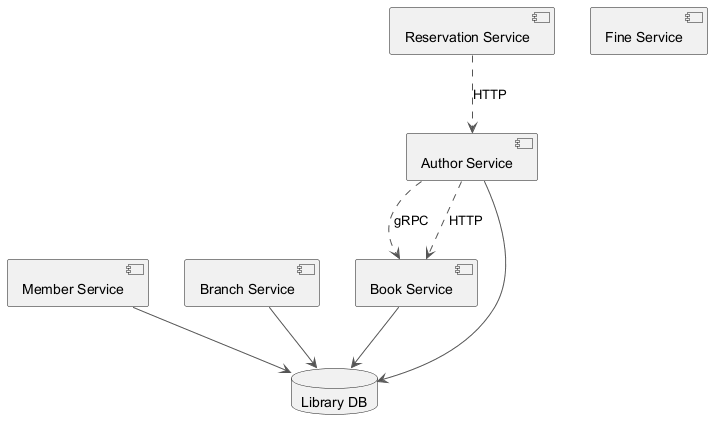

The diagram above was rendered by PlantUML. Its source (embedded in the PNG):
@startuml
skinparam backgroundColor #FFFFFF
skinparam classBackgroundColor #E8F4FA
skinparam classBorderColor #2C7DA0
skinparam ArrowColor #555555
component "Author Service" as C_AuthorService
component "Fine Service" as C_FineService
component "Book Service" as C_BookService
component "Reservation Service" as C_ReservationService
component "Member Service" as C_MemberService
component "Branch Service" as C_BranchService
database "Library DB" as DB_library
C_AuthorService --> DB_library
C_BookService --> DB_library
C_MemberService --> DB_library
C_BranchService --> DB_library
C_ReservationService ..> C_AuthorService : HTTP
C_AuthorService ..> C_BookService : gRPC
C_AuthorService ..> C_BookService : HTTP
@enduml